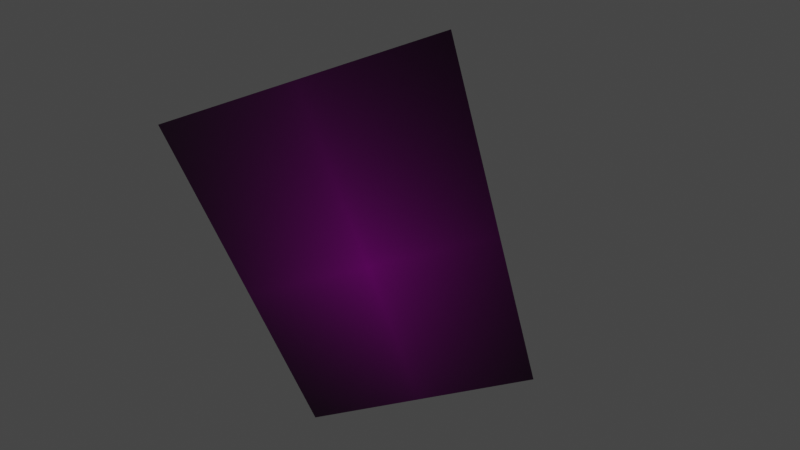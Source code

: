 # Source: calibration.blend  (saved by Blender 3.1.7; exported with 4.5.12 LTS)
import bpy
from mathutils import Matrix  # noqa: F401  (used for matrix-valued properties, if any)

bpy.ops.wm.read_factory_settings(use_empty=True)
scene = bpy.context.scene
scene.name = 'Scene'

# ---- collections
col_collection = bpy.data.collections.new('Collection'); scene.collection.children.link(col_collection)

# ---- images (referenced by path relative to the original .blend; pixels are not part of the script)
import os
ASSET_DIR = os.environ.get("B2B_ASSET_DIR", "")  # directory of the original .blend (textures are referenced by path, not embedded)
HERE = os.path.dirname(os.path.abspath(__file__))  # packed textures are extracted next to this script under _unpacked/

def load_image(name, relpath, width, height, colorspace="sRGB"):
    """Load a texture the original file referenced (path relative to the .blend, or extracted next to this script)."""
    p = next((c for c in (os.path.join(HERE, relpath), os.path.join(ASSET_DIR, relpath)) if relpath and os.path.exists(c)), "")
    if p:
        img = bpy.data.images.load(p, check_existing=True)
        img.name = name
    else:  # same state as the original file: an image datablock whose file is absent (Cycles renders it pink)
        img = bpy.data.images.new(name, width, height)
        img.source = "FILE"
        img.filepath = "//" + (relpath or name)
    img.colorspace_settings.name = colorspace
    return img
img_checkerboard_png = load_image('checkerboard.png', 'checkerboard.png', 1024, 1024, 'sRGB')
img_circles_png = load_image('circles.png', 'circles.png', 1024, 1024, 'sRGB')
img_radon_png = load_image('radon.png', 'radon.png', 1024, 1024, 'sRGB')

# ---- materials (node trees are filled in below, after node groups)
mat_checkerboard = bpy.data.materials.new('checkerboard')
mat_checkerboard.surface_render_method = 'BLENDED'
mat_checkerboard.blend_method = 'BLEND'
mat_checkerboard.use_transparent_shadow = False
mat_circles = bpy.data.materials.new('circles')
mat_circles.use_transparent_shadow = False
mat_radon = bpy.data.materials.new('radon')
mat_radon.use_transparent_shadow = False

# ---- material node trees
mat_checkerboard.use_nodes = True; mat_checkerboard.node_tree.nodes.clear()
_N = mat_checkerboard.node_tree.nodes; _L = mat_checkerboard.node_tree.links
n0 = _N.new('ShaderNodeOutputMaterial'); n0.name = 'Material Output'; n0.location = (300, 300)
n1 = _N.new('ShaderNodeTexImage'); n1.name = 'Image Texture'; n1.location = (-200, 300)
n1.image = img_checkerboard_png
n1.extension = 'CLIP'
n2 = _N.new('ShaderNodeBsdfPrincipled'); n2.name = 'Principled BSDF'; n2.location = (0, 300)
n2.distribution = 'GGX'
n2.subsurface_method = 'RANDOM_WALK_SKIN'
n2.inputs[3].default_value = 1.45
n2.inputs[27].default_value = (0.0, 0.0, 0.0, 1.0)
n2.inputs[28].default_value = 1.0
_L.new(n1.outputs[0], n2.inputs[0])
_L.new(n2.outputs[0], n0.inputs[0])
n0.is_active_output = True
mat_circles.use_nodes = True; mat_circles.node_tree.nodes.clear()
_N = mat_circles.node_tree.nodes; _L = mat_circles.node_tree.links
n0 = _N.new('ShaderNodeOutputMaterial'); n0.name = 'Material Output'; n0.location = (300, 300)
n1 = _N.new('ShaderNodeTexImage'); n1.name = 'Image Texture'; n1.location = (-200, 300)
n1.image = img_circles_png
n1.extension = 'CLIP'
n2 = _N.new('ShaderNodeBsdfPrincipled'); n2.name = 'Principled BSDF'; n2.location = (0, 300)
n2.distribution = 'GGX'
n2.subsurface_method = 'RANDOM_WALK_SKIN'
n2.inputs[3].default_value = 1.45
n2.inputs[27].default_value = (0.0, 0.0, 0.0, 1.0)
n2.inputs[28].default_value = 1.0
_L.new(n1.outputs[0], n2.inputs[0])
_L.new(n2.outputs[0], n0.inputs[0])
n0.is_active_output = True
mat_radon.use_nodes = True; mat_radon.node_tree.nodes.clear()
_N = mat_radon.node_tree.nodes; _L = mat_radon.node_tree.links
n0 = _N.new('ShaderNodeOutputMaterial'); n0.name = 'Material Output'; n0.location = (300, 300)
n1 = _N.new('ShaderNodeTexImage'); n1.name = 'Image Texture'; n1.location = (-200, 300)
n1.image = img_radon_png
n1.extension = 'CLIP'
n2 = _N.new('ShaderNodeBsdfPrincipled'); n2.name = 'Principled BSDF'; n2.location = (0, 300)
n2.distribution = 'GGX'
n2.subsurface_method = 'RANDOM_WALK_SKIN'
n2.inputs[3].default_value = 1.45
n2.inputs[27].default_value = (0.0, 0.0, 0.0, 1.0)
n2.inputs[28].default_value = 1.0
_L.new(n1.outputs[0], n2.inputs[0])
_L.new(n2.outputs[0], n0.inputs[0])
n0.is_active_output = True

# ---- world
world_world = bpy.data.worlds.new('World'); scene.world = world_world
world_world.use_nodes = True; world_world.node_tree.nodes.clear()
_N = world_world.node_tree.nodes; _L = world_world.node_tree.links
n0 = _N.new('ShaderNodeOutputWorld'); n0.name = 'World Output'; n0.location = (300, 300)
n1 = _N.new('ShaderNodeBackground'); n1.name = 'Background'; n1.location = (10, 300)
n1.inputs[0].default_value = (0.05088, 0.05088, 0.05088, 1.0)
_L.new(n1.outputs[0], n0.inputs[0])
n0.is_active_output = True
world_world.color = (0.05088, 0.05088, 0.05088)
world_world.use_sun_shadow = False
world_world.sun_shadow_jitter_overblur = 0.0

# ---- cameras
cam_camera = bpy.data.cameras.new('Camera')
cam_camera.clip_end = 100.0
cam_camera.lens = 20.0
cam_camera.ortho_scale = 7.314
cam_camera.fisheye_fov = 3.144
cam_camera.fisheye_lens = 8.0

# ---- lights
light_light = bpy.data.lights.new('Light', 'POINT')
light_light.transmission_factor = 0.0
light_light.energy = 1000.0
light_light.shadow_soft_size = 0.1
light_light.shadow_maximum_resolution = 0.006
light_light.use_absolute_resolution = True

# ---- meshes
me_checkerboard = bpy.data.meshes.new('checkerboard')
me_checkerboard.from_pydata([(-0.1485, -0.21, 0.0), (0.1485, -0.21, 0.0), (-0.1485, 0.21, 0.0), (0.1485, 0.21, 0.0)], [], [(0, 1, 3, 2)])
_uv = me_checkerboard.uv_layers.new(name='UVMap')
_uv.uv.foreach_set('vector', [0.0, 0.0, 1.0, 0.0, 1.0, 1.0, 0.0, 1.0])
me_checkerboard.materials.append(mat_checkerboard)
me_checkerboard.use_remesh_fix_poles = True
me_checkerboard.use_remesh_preserve_attributes = False
me_checkerboard.update()
me_circles = bpy.data.meshes.new('circles')
me_circles.from_pydata([(-0.1485, -0.21, 0.0), (0.1485, -0.21, 0.0), (-0.1485, 0.21, 0.0), (0.1485, 0.21, 0.0)], [], [(0, 1, 3, 2)])
_uv = me_circles.uv_layers.new(name='UVMap')
_uv.uv.foreach_set('vector', [0.0, 0.0, 1.0, 0.0, 1.0, 1.0, 0.0, 1.0])
me_circles.materials.append(mat_circles)
me_circles.use_remesh_fix_poles = True
me_circles.use_remesh_preserve_attributes = False
me_circles.update()
me_radon = bpy.data.meshes.new('radon')
me_radon.from_pydata([(-0.1485, -0.21, 0.0), (0.1485, -0.21, 0.0), (-0.1485, 0.21, 0.0), (0.1485, 0.21, 0.0)], [], [(0, 1, 3, 2)])
_uv = me_radon.uv_layers.new(name='UVMap')
_uv.uv.foreach_set('vector', [0.0, 0.0, 1.0, 0.0, 1.0, 1.0, 0.0, 1.0])
me_radon.materials.append(mat_radon)
me_radon.use_remesh_fix_poles = True
me_radon.use_remesh_preserve_attributes = False
me_radon.update()

# ---- objects
ob_light = bpy.data.objects.new('Light', light_light)
ob_camera = bpy.data.objects.new('Camera', cam_camera)
ob_checkerboard = bpy.data.objects.new('checkerboard', me_checkerboard)
ob_circles = bpy.data.objects.new('circles', me_circles)
ob_radon = bpy.data.objects.new('radon', me_radon)

# ---- transforms, parenting, visibility, modifiers, constraints
ob_light.location = (-4.059, 1.39, 0.5275)
ob_light.rotation_euler = (0.1275, 0.0, 0.0)
ob_light.lock_rotations_4d = False
ob_light.empty_display_type = 'ARROWS'
ob_light.color = (0.0, 0.0, 0.0, 0.0)
ob_light.lineart.crease_threshold = 0.0
ob_camera.location = (0.0, 0.0, 0.5)
ob_camera.lock_rotations_4d = False
ob_camera.empty_display_type = 'ARROWS'
ob_camera.color = (0.0, 0.0, 0.0, 0.0)
ob_camera.display_type = 'WIRE'
ob_camera.lineart.crease_threshold = 0.0
ob_checkerboard.location = (-0.03593, -0.04711, 10.0)
ob_checkerboard.rotation_euler = (0.4262, -0.1802, 0.2449)
ob_circles.location = (-0.03593, -0.04711, 10.0)
ob_circles.rotation_euler = (0.4262, -0.1802, 0.2449)
ob_radon.location = (-0.03593, -0.04711, 0.001864)
ob_radon.rotation_euler = (0.4262, -0.1802, 0.2449)

# ---- collection membership
col_collection.objects.link(ob_light)
col_collection.objects.link(ob_camera)
col_collection.objects.link(ob_checkerboard)
col_collection.objects.link(ob_circles)
col_collection.objects.link(ob_radon)

# ---- scene / render settings (as saved in the file)
scene.camera = ob_camera
scene.frame_start = 1; scene.frame_end = 250; scene.frame_set(224)
scene.render.engine = 'BLENDER_EEVEE_NEXT'
scene.render.image_settings.color_mode = 'RGB'
scene.cycles.sampling_pattern = 'TABULATED_SOBOL'
scene.cycles.use_light_tree = False
scene.view_settings.view_transform = 'Filmic'
bpy.context.view_layer.update()

